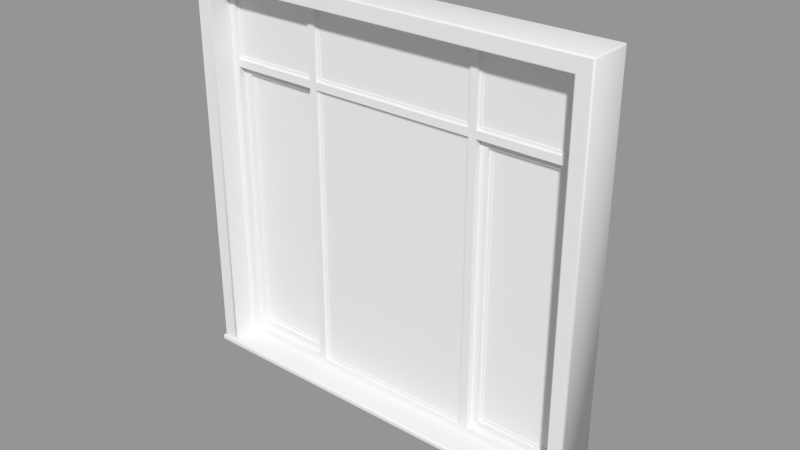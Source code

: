 # Source: Window_Frame_Triple.blend  (saved by Blender 2.91.10; exported with 4.5.12 LTS)
import bpy
from mathutils import Matrix  # noqa: F401  (used for matrix-valued properties, if any)

bpy.ops.wm.read_factory_settings(use_empty=True)
scene = bpy.context.scene
scene.name = 'Scene'

# ---- collections
col_collection_1 = bpy.data.collections.new('Collection 1'); scene.collection.children.link(col_collection_1)

# ---- meshes
me_base_point = bpy.data.meshes.new('Base Point')
me_base_point.from_pydata([(0.0, 0.0, 0.0)], [], [])
me_base_point.use_remesh_preserve_volume = False
me_base_point.use_remesh_preserve_attributes = False
me_base_point.use_mirror_vertex_groups = False
me_base_point.update()
me_bool_obj_001 = bpy.data.meshes.new('Bool Obj.001')
me_bool_obj_001.from_pydata([(0.0, -0.0254, 0.0), (0.0, 0.127, 0.0), (1.422, 0.127, 0.0), (1.422, -0.0254, 0.0), (0.0, -0.0254, 1.27), (0.0, 0.127, 1.27), (1.422, 0.127, 1.27), (1.422, -0.0254, 1.27)], [], [(0, 1, 2, 3), (4, 7, 6, 5), (0, 4, 5, 1), (2, 6, 7, 3)])
me_bool_obj_001.use_remesh_preserve_volume = False
me_bool_obj_001.use_remesh_preserve_attributes = False
me_bool_obj_001.use_mirror_vertex_groups = False
me_bool_obj_001.update()
me_window_001 = bpy.data.meshes.new('Window.001')
me_window_001.from_pydata([(0.005, 0.005, 6.056e-11), (0.005, -1.863e-09, 0.005), (2.907e-07, 0.005, 0.005), (0.005, 0.001464, 0.001464), (0.002114, 0.002113, 0.002113), (0.001465, 0.001464, 0.005), (0.001465, 0.005, 0.001464), (2.907e-07, 0.1474, 0.005), (0.005, 0.1524, 0.005), (0.005, 0.1474, 6.056e-11), (0.001465, 0.1509, 0.005), (0.002114, 0.1503, 0.002113), (0.005, 0.1509, 0.001464), (0.001465, 0.1474, 0.001464), (1.316, 0.1524, 0.005), (1.321, 0.1474, 0.005), (1.316, 0.1474, 5.672e-08), (1.319, 0.1509, 0.005), (1.319, 0.1503, 0.002113), (1.319, 0.1474, 0.001465), (1.316, 0.1509, 0.001465), (1.321, 0.005, 0.005), (1.316, -1.863e-09, 0.005), (1.316, 0.005, 5.672e-08), (1.319, 0.001464, 0.005), (1.319, 0.002113, 0.002113), (1.316, 0.001464, 0.001465), (1.319, 0.005, 0.001465), (2.907e-07, 0.005, 0.01405), (0.005, -1.863e-09, 0.01405), (0.005, 0.005, 0.01905), (0.001465, 0.001464, 0.01405), (0.002114, 0.002113, 0.01694), (0.005, 0.001464, 0.01759), (0.001465, 0.005, 0.01759), (2.907e-07, 0.1474, 0.01405), (0.005, 0.1474, 0.01905), (0.005, 0.1524, 0.01405), (0.001465, 0.1474, 0.01759), (0.002114, 0.1503, 0.01694), (0.005, 0.1509, 0.01759), (0.001465, 0.1509, 0.01405), (1.316, 0.1524, 0.01405), (1.316, 0.1474, 0.01905), (1.321, 0.1474, 0.01405), (1.316, 0.1509, 0.01759), (1.319, 0.1503, 0.01694), (1.319, 0.1474, 0.01759), (1.319, 0.1509, 0.01405), (1.321, 0.005, 0.01405), (1.316, 0.005, 0.01905), (1.316, -1.863e-09, 0.01405), (1.319, 0.005, 0.01759), (1.319, 0.002113, 0.01694), (1.316, 0.001464, 0.01759), (1.319, 0.001464, 0.01405), (0.005, 0.01179, 0.02405), (2.907e-07, 0.01679, 0.01905), (0.001465, 0.01326, 0.02055), (2.907e-07, 0.1474, 0.01905), (0.005, 0.1524, 0.02405), (0.001465, 0.1509, 0.02055), (1.316, 0.1524, 0.02405), (1.321, 0.1474, 0.01905), (1.319, 0.1509, 0.02055), (1.321, 0.01679, 0.01905), (1.316, 0.01179, 0.02405), (1.319, 0.01326, 0.02055), (2.907e-07, 0.01679, 1.265), (0.005, 0.01179, 1.265), (0.005, 0.01679, 1.27), (0.001465, 0.01326, 1.265), (0.001844, 0.01364, 1.268), (0.005, 0.01326, 1.269), (0.001465, 0.01679, 1.269), (2.907e-07, 0.1474, 1.265), (0.005, 0.1474, 1.27), (0.005, 0.1524, 1.265), (0.001465, 0.1474, 1.269), (0.001844, 0.1506, 1.268), (0.005, 0.1509, 1.269), (0.001465, 0.1509, 1.265), (1.316, 0.1524, 1.265), (1.316, 0.1474, 1.27), (1.321, 0.1474, 1.265), (1.316, 0.1509, 1.269), (1.319, 0.1506, 1.268), (1.319, 0.1474, 1.269), (1.319, 0.1509, 1.265), (1.321, 0.01679, 1.265), (1.316, 0.01679, 1.27), (1.316, 0.01179, 1.265), (1.319, 0.01679, 1.269), (1.319, 0.01364, 1.268), (1.316, 0.01326, 1.269), (1.319, 0.01326, 1.265), (0.0508, 0.01679, 0.01905), (0.0458, 0.01179, 0.02405), (0.04934, 0.01326, 0.02055), (0.0458, 0.01179, 1.224), (0.0508, 0.01679, 1.214), (0.0558, 0.01679, 1.219), (0.04934, 0.01326, 1.219), (0.0508, 0.01364, 1.219), (0.05226, 0.01679, 1.218), (0.0508, 0.01326, 1.221), (0.0508, 0.1474, 1.214), (0.0458, 0.1524, 1.224), (0.0558, 0.1474, 1.219), (0.04934, 0.1509, 1.219), (0.0508, 0.1506, 1.219), (0.0508, 0.1509, 1.221), (0.05226, 0.1474, 1.218), (0.0458, 0.1524, 0.02405), (0.0508, 0.1474, 0.01905), (0.04934, 0.1509, 0.02055), (1.275, 0.1524, 1.224), (1.27, 0.1474, 1.214), (1.265, 0.1474, 1.219), (1.271, 0.1509, 1.219), (1.27, 0.1506, 1.219), (1.269, 0.1474, 1.218), (1.27, 0.1509, 1.221), (1.275, 0.1524, 0.02405), (1.27, 0.1474, 0.01905), (1.271, 0.1509, 0.02055), (1.275, 0.01179, 1.224), (1.265, 0.01679, 1.219), (1.27, 0.01679, 1.214), (1.27, 0.01326, 1.221), (1.27, 0.01364, 1.219), (1.269, 0.01679, 1.218), (1.271, 0.01326, 1.219), (1.27, 0.01679, 0.01905), (1.275, 0.01179, 0.02405), (1.271, 0.01326, 0.02055), (0.0508, 0.08799, 0.0192), (0.0508, 0.1152, 0.0192), (0.07518, 0.08799, 0.0432), (0.07518, 0.1152, 0.0432), (0.3678, 0.08799, 0.0432), (0.3678, 0.1152, 0.0432), (0.3922, 0.08799, 0.0432), (0.3922, 0.1152, 0.0432), (0.9286, 0.08799, 0.0432), (0.9286, 0.1152, 0.0432), (0.953, 0.08799, 0.0432), (0.953, 0.1152, 0.0432), (1.246, 0.08799, 0.0432), (1.246, 0.1152, 0.0432), (1.27, 0.08799, 0.0192), (1.27, 0.1152, 0.0192), (0.0508, 0.08799, 0.9552), (0.0508, 0.1152, 0.9552), (0.07518, 0.08799, 0.9552), (0.07518, 0.1152, 0.9552), (0.3678, 0.08799, 0.9552), (0.3678, 0.1152, 0.9552), (0.3922, 0.08799, 0.9552), (0.3922, 0.1152, 0.9552), (0.9286, 0.08799, 0.9552), (0.9286, 0.1152, 0.9552), (0.953, 0.08799, 0.9552), (0.953, 0.1152, 0.9552), (1.246, 0.08799, 0.9552), (1.246, 0.1152, 0.9552), (1.27, 0.08799, 0.9552), (1.27, 0.1152, 0.9552), (0.0508, 0.08799, 0.9792), (0.0508, 0.1152, 0.9792), (0.07518, 0.08799, 0.9792), (0.07518, 0.1152, 0.9792), (0.3678, 0.08799, 0.9792), (0.3678, 0.1152, 0.9792), (0.3922, 0.08799, 0.9792), (0.3922, 0.1152, 0.9792), (0.9286, 0.08799, 0.9792), (0.9286, 0.1152, 0.9792), (0.953, 0.08799, 0.9792), (0.953, 0.1152, 0.9792), (1.246, 0.08799, 0.9792), (1.246, 0.1152, 0.9792), (1.27, 0.08799, 0.9792), (1.27, 0.1152, 0.9792), (0.0508, 0.08799, 1.219), (0.0508, 0.1152, 1.219), (0.07518, 0.08799, 1.195), (0.07518, 0.1152, 1.195), (0.3678, 0.08799, 1.195), (0.3678, 0.1152, 1.195), (0.3922, 0.08799, 1.195), (0.3922, 0.1152, 1.195), (0.9286, 0.08799, 1.195), (0.9286, 0.1152, 1.195), (0.953, 0.08799, 1.195), (0.953, 0.1152, 1.195), (1.246, 0.08799, 1.195), (1.246, 0.1152, 1.195), (1.27, 0.08799, 1.219), (1.27, 0.1152, 1.219), (0.07518, 0.1098, 0.0432), (0.09957, 0.1098, 0.0672), (0.09957, 0.137, 0.0672), (0.07518, 0.137, 0.0432), (0.07518, 0.1098, 0.9552), (0.09957, 0.1098, 0.9312), (0.09957, 0.137, 0.9312), (0.07518, 0.137, 0.9552), (0.3678, 0.1098, 0.9552), (0.3434, 0.1098, 0.9312), (0.3434, 0.137, 0.9312), (0.3678, 0.137, 0.9552), (0.3678, 0.1098, 0.0432), (0.3434, 0.1098, 0.0672), (0.3434, 0.137, 0.0672), (0.3678, 0.137, 0.0432), (0.09957, 0.1179, 0.0672), (0.1093, 0.1179, 0.0768), (0.1093, 0.1288, 0.0768), (0.09957, 0.1288, 0.0672), (0.09957, 0.1179, 0.9312), (0.1093, 0.1179, 0.9216), (0.1093, 0.1288, 0.9216), (0.09957, 0.1288, 0.9312), (0.3434, 0.1179, 0.9312), (0.3337, 0.1179, 0.9216), (0.3337, 0.1288, 0.9216), (0.3434, 0.1288, 0.9312), (0.3434, 0.1179, 0.0672), (0.3337, 0.1179, 0.0768), (0.3337, 0.1288, 0.0768), (0.3434, 0.1288, 0.0672), (0.1093, 0.1207, 0.0768), (0.1093, 0.1207, 0.9216), (0.3337, 0.1207, 0.9216), (0.3337, 0.1207, 0.0768), (0.1093, 0.1261, 0.0768), (0.1093, 0.1261, 0.9216), (0.3337, 0.1261, 0.9216), (0.3337, 0.1261, 0.0768), (0.3922, 0.09616, 0.0432), (0.4019, 0.09616, 0.0528), (0.4019, 0.107, 0.0528), (0.3922, 0.107, 0.0432), (0.3922, 0.09616, 0.9552), (0.4019, 0.09616, 0.9456), (0.4019, 0.107, 0.9456), (0.3922, 0.107, 0.9552), (0.9286, 0.09616, 0.9552), (0.9189, 0.09616, 0.9456), (0.9189, 0.107, 0.9456), (0.9286, 0.107, 0.9552), (0.9286, 0.09616, 0.0432), (0.9189, 0.09616, 0.0528), (0.9189, 0.107, 0.0528), (0.9286, 0.107, 0.0432), (0.4019, 0.09888, 0.0528), (0.4019, 0.09888, 0.9456), (0.9189, 0.09888, 0.9456), (0.9189, 0.09888, 0.0528), (0.4019, 0.1043, 0.0528), (0.4019, 0.1043, 0.9456), (0.9189, 0.1043, 0.9456), (0.9189, 0.1043, 0.0528), (0.953, 0.1098, 0.0432), (0.9774, 0.1098, 0.0672), (0.9774, 0.137, 0.0672), (0.953, 0.137, 0.0432), (0.953, 0.1098, 0.9552), (0.9774, 0.1098, 0.9312), (0.9774, 0.137, 0.9312), (0.953, 0.137, 0.9552), (1.246, 0.1098, 0.9552), (1.221, 0.1098, 0.9312), (1.221, 0.137, 0.9312), (1.246, 0.137, 0.9552), (1.246, 0.1098, 0.0432), (1.221, 0.1098, 0.0672), (1.221, 0.137, 0.0672), (1.246, 0.137, 0.0432), (0.9774, 0.1179, 0.0672), (0.9871, 0.1179, 0.0768), (0.9871, 0.1288, 0.0768), (0.9774, 0.1288, 0.0672), (0.9774, 0.1179, 0.9312), (0.9871, 0.1179, 0.9216), (0.9871, 0.1288, 0.9216), (0.9774, 0.1288, 0.9312), (1.221, 0.1179, 0.9312), (1.211, 0.1179, 0.9216), (1.211, 0.1288, 0.9216), (1.221, 0.1288, 0.9312), (1.221, 0.1179, 0.0672), (1.211, 0.1179, 0.0768), (1.211, 0.1288, 0.0768), (1.221, 0.1288, 0.0672), (0.9871, 0.1207, 0.0768), (0.9871, 0.1207, 0.9216), (1.211, 0.1207, 0.9216), (1.211, 0.1207, 0.0768), (0.9871, 0.1261, 0.0768), (0.9871, 0.1261, 0.9216), (1.211, 0.1261, 0.9216), (1.211, 0.1261, 0.0768), (0.07518, 0.09616, 0.9792), (0.08494, 0.09616, 0.9888), (0.08494, 0.107, 0.9888), (0.07518, 0.107, 0.9792), (0.07518, 0.09616, 1.195), (0.08494, 0.09616, 1.186), (0.08494, 0.107, 1.186), (0.07518, 0.107, 1.195), (0.3678, 0.09616, 1.195), (0.358, 0.09616, 1.186), (0.358, 0.107, 1.186), (0.3678, 0.107, 1.195), (0.3678, 0.09616, 0.9792), (0.358, 0.09616, 0.9888), (0.358, 0.107, 0.9888), (0.3678, 0.107, 0.9792), (0.08494, 0.09888, 0.9888), (0.08494, 0.09888, 1.186), (0.358, 0.09888, 1.186), (0.358, 0.09888, 0.9888), (0.08494, 0.1043, 0.9888), (0.08494, 0.1043, 1.186), (0.358, 0.1043, 1.186), (0.358, 0.1043, 0.9888), (0.3922, 0.09616, 0.9792), (0.4019, 0.09616, 0.9888), (0.4019, 0.107, 0.9888), (0.3922, 0.107, 0.9792), (0.3922, 0.09616, 1.195), (0.4019, 0.09616, 1.186), (0.4019, 0.107, 1.186), (0.3922, 0.107, 1.195), (0.9286, 0.09616, 1.195), (0.9189, 0.09616, 1.186), (0.9189, 0.107, 1.186), (0.9286, 0.107, 1.195), (0.9286, 0.09616, 0.9792), (0.9189, 0.09616, 0.9888), (0.9189, 0.107, 0.9888), (0.9286, 0.107, 0.9792), (0.4019, 0.09888, 0.9888), (0.4019, 0.09888, 1.186), (0.9189, 0.09888, 1.186), (0.9189, 0.09888, 0.9888), (0.4019, 0.1043, 0.9888), (0.4019, 0.1043, 1.186), (0.9189, 0.1043, 1.186), (0.9189, 0.1043, 0.9888), (0.953, 0.09616, 0.9792), (0.9628, 0.09616, 0.9888), (0.9628, 0.107, 0.9888), (0.953, 0.107, 0.9792), (0.953, 0.09616, 1.195), (0.9628, 0.09616, 1.186), (0.9628, 0.107, 1.186), (0.953, 0.107, 1.195), (1.246, 0.09616, 1.195), (1.236, 0.09616, 1.186), (1.236, 0.107, 1.186), (1.246, 0.107, 1.195), (1.246, 0.09616, 0.9792), (1.236, 0.09616, 0.9888), (1.236, 0.107, 0.9888), (1.246, 0.107, 0.9792), (0.9628, 0.09888, 0.9888), (0.9628, 0.09888, 1.186), (1.236, 0.09888, 1.186), (1.236, 0.09888, 0.9888), (0.9628, 0.1043, 0.9888), (0.9628, 0.1043, 1.186), (1.236, 0.1043, 1.186), (1.236, 0.1043, 0.9888)], [], [(0, 9, 16, 23), (44, 49, 21, 15), (50, 43, 36, 30), (37, 42, 14, 8), (51, 29, 1, 22), (128, 117, 124, 133), (99, 126, 91, 69), (107, 113, 60, 77), (84, 89, 65, 63), (96, 114, 106, 100), (126, 134, 66, 91), (118, 127, 101, 108), (90, 83, 76, 70), (116, 107, 77, 82), (0, 3, 4, 6), (1, 5, 4, 3), (2, 6, 4, 5), (7, 10, 11, 13), (8, 12, 11, 10), (9, 13, 11, 12), (14, 17, 18, 20), (15, 19, 18, 17), (16, 20, 18, 19), (21, 24, 25, 27), (22, 26, 25, 24), (23, 27, 25, 26), (28, 31, 32, 34), (29, 33, 32, 31), (30, 34, 32, 33), (35, 38, 39, 41), (36, 40, 39, 38), (37, 41, 39, 40), (42, 45, 46, 48), (43, 47, 46, 45), (44, 48, 46, 47), (49, 52, 53, 55), (50, 54, 53, 52), (51, 55, 53, 54), (1, 29, 31, 5), (5, 31, 28, 2), (30, 36, 38, 34), (34, 38, 35, 28), (37, 8, 10, 41), (41, 10, 7, 35), (9, 0, 6, 13), (13, 6, 2, 7), (36, 43, 45, 40), (40, 45, 42, 37), (44, 15, 17, 48), (48, 17, 14, 42), (16, 9, 12, 20), (20, 12, 8, 14), (43, 50, 52, 47), (47, 52, 49, 44), (51, 22, 24, 55), (55, 24, 21, 49), (23, 16, 19, 27), (27, 19, 15, 21), (50, 30, 33, 54), (54, 33, 29, 51), (0, 23, 26, 3), (3, 26, 22, 1), (28, 35, 7, 2), (123, 116, 82, 62), (97, 99, 69, 56), (68, 71, 72, 74), (69, 73, 72, 71), (70, 74, 72, 73), (75, 78, 79, 81), (76, 80, 79, 78), (77, 81, 79, 80), (82, 85, 86, 88), (83, 87, 86, 85), (84, 88, 86, 87), (89, 92, 93, 95), (90, 94, 93, 92), (91, 95, 93, 94), (99, 102, 103, 105), (100, 104, 103, 102), (101, 105, 103, 104), (106, 109, 110, 112), (107, 111, 110, 109), (108, 112, 110, 111), (116, 119, 120, 122), (117, 121, 120, 119), (118, 122, 120, 121), (126, 129, 130, 132), (127, 131, 130, 129), (128, 132, 130, 131), (56, 69, 71, 58), (58, 71, 68, 57), (70, 76, 78, 74), (74, 78, 75, 68), (77, 60, 61, 81), (81, 61, 59, 75), (76, 83, 85, 80), (80, 85, 82, 77), (84, 63, 64, 88), (88, 64, 62, 82), (117, 128, 131, 121), (121, 131, 127, 118), (83, 90, 92, 87), (87, 92, 89, 84), (91, 66, 67, 95), (95, 67, 65, 89), (90, 70, 73, 94), (94, 73, 69, 91), (96, 100, 102, 98), (98, 102, 99, 97), (106, 114, 115, 109), (109, 115, 113, 107), (107, 116, 122, 111), (111, 122, 118, 108), (116, 123, 125, 119), (119, 125, 124, 117), (100, 106, 112, 104), (104, 112, 108, 101), (128, 133, 135, 132), (132, 135, 134, 126), (126, 99, 105, 129), (129, 105, 101, 127), (68, 75, 59, 57), (67, 66, 134, 135), (65, 67, 135, 133), (56, 58, 98, 97), (58, 57, 96, 98), (61, 60, 113, 115), (59, 61, 115, 114), (57, 59, 114, 96), (62, 64, 125, 123), (64, 63, 124, 125), (63, 65, 133, 124), (136, 150, 151, 137), (139, 141, 140, 138), (143, 145, 144, 142), (147, 149, 148, 146), (150, 136, 138, 140, 142, 144, 146, 148), (137, 151, 149, 147, 145, 143, 141, 139), (152, 168, 170, 154), (155, 171, 169, 153), (154, 170, 172, 156), (157, 173, 171, 155), (156, 172, 174, 158), (159, 175, 173, 157), (158, 174, 176, 160), (161, 177, 175, 159), (160, 176, 178, 162), (163, 179, 177, 161), (162, 178, 180, 164), (165, 181, 179, 163), (164, 180, 182, 166), (167, 183, 181, 165), (154, 156, 157, 155), (171, 173, 172, 170), (158, 160, 161, 159), (175, 177, 176, 174), (162, 164, 165, 163), (179, 181, 180, 178), (139, 155, 153, 137), (138, 154, 155, 139), (136, 152, 154, 138), (141, 157, 156, 140), (143, 159, 157, 141), (142, 158, 159, 143), (140, 156, 158, 142), (145, 161, 160, 144), (147, 163, 161, 145), (146, 162, 163, 147), (144, 160, 162, 146), (149, 165, 164, 148), (151, 167, 165, 149), (148, 164, 166, 150), (171, 187, 185, 169), (170, 186, 187, 171), (168, 184, 186, 170), (173, 189, 188, 172), (175, 191, 189, 173), (174, 190, 191, 175), (172, 188, 190, 174), (177, 193, 192, 176), (179, 195, 193, 177), (178, 194, 195, 179), (176, 192, 194, 178), (181, 197, 196, 180), (183, 199, 197, 181), (180, 196, 198, 182), (200, 201, 205, 204), (201, 202, 206, 205), (202, 203, 207, 206), (203, 200, 204, 207), (204, 205, 209, 208), (205, 206, 210, 209), (206, 207, 211, 210), (207, 204, 208, 211), (208, 209, 213, 212), (209, 210, 214, 213), (210, 211, 215, 214), (211, 208, 212, 215), (212, 213, 201, 200), (213, 214, 202, 201), (214, 215, 203, 202), (215, 212, 200, 203), (216, 217, 221, 220), (217, 218, 222, 221), (218, 219, 223, 222), (220, 221, 225, 224), (221, 222, 226, 225), (222, 223, 227, 226), (224, 225, 229, 228), (225, 226, 230, 229), (226, 227, 231, 230), (228, 229, 217, 216), (229, 230, 218, 217), (230, 231, 219, 218), (233, 232, 235, 234), (236, 237, 238, 239), (240, 241, 245, 244), (241, 242, 246, 245), (242, 243, 247, 246), (244, 245, 249, 248), (245, 246, 250, 249), (246, 247, 251, 250), (248, 249, 253, 252), (249, 250, 254, 253), (250, 251, 255, 254), (252, 253, 241, 240), (253, 254, 242, 241), (254, 255, 243, 242), (257, 256, 259, 258), (260, 261, 262, 263), (264, 265, 269, 268), (265, 266, 270, 269), (266, 267, 271, 270), (267, 264, 268, 271), (268, 269, 273, 272), (269, 270, 274, 273), (270, 271, 275, 274), (271, 268, 272, 275), (272, 273, 277, 276), (273, 274, 278, 277), (274, 275, 279, 278), (275, 272, 276, 279), (276, 277, 265, 264), (277, 278, 266, 265), (278, 279, 267, 266), (279, 276, 264, 267), (280, 281, 285, 284), (281, 282, 286, 285), (282, 283, 287, 286), (284, 285, 289, 288), (285, 286, 290, 289), (286, 287, 291, 290), (288, 289, 293, 292), (289, 290, 294, 293), (290, 291, 295, 294), (292, 293, 281, 280), (293, 294, 282, 281), (294, 295, 283, 282), (297, 296, 299, 298), (300, 301, 302, 303), (304, 305, 309, 308), (305, 306, 310, 309), (306, 307, 311, 310), (308, 309, 313, 312), (309, 310, 314, 313), (310, 311, 315, 314), (312, 313, 317, 316), (313, 314, 318, 317), (314, 315, 319, 318), (316, 317, 305, 304), (317, 318, 306, 305), (318, 319, 307, 306), (321, 320, 323, 322), (324, 325, 326, 327), (328, 329, 333, 332), (329, 330, 334, 333), (330, 331, 335, 334), (332, 333, 337, 336), (333, 334, 338, 337), (334, 335, 339, 338), (336, 337, 341, 340), (337, 338, 342, 341), (338, 339, 343, 342), (340, 341, 329, 328), (341, 342, 330, 329), (342, 343, 331, 330), (345, 344, 347, 346), (348, 349, 350, 351), (352, 353, 357, 356), (353, 354, 358, 357), (354, 355, 359, 358), (356, 357, 361, 360), (357, 358, 362, 361), (358, 359, 363, 362), (360, 361, 365, 364), (361, 362, 366, 365), (362, 363, 367, 366), (364, 365, 353, 352), (365, 366, 354, 353), (366, 367, 355, 354), (369, 368, 371, 370), (372, 373, 374, 375), (186, 188, 189, 187), (190, 192, 193, 191), (194, 196, 197, 195), (184, 198, 196, 194, 192, 190, 188, 186), (199, 185, 187, 189, 191, 193, 195, 197)])
me_window_001.polygons.foreach_set('use_smooth', [1, 1, 0, 1, 0, 0, 0, 1, 1, 0, 0, 0, 1, 1, 1, 1, 1, 1, 1, 1, 1, 1, 1, 1, 1, 1, 1, 1, 1, 1, 1, 1, 1, 1, 1, 1, 1, 1, 1, 1, 1, 1, 1, 1, 1, 1, 1, 1, 1, 1, 1, 1, 1, 1, 1, 1, 1, 1, 1, 1, 1, 1, 1, 1, 0, 1, 1, 1, 1, 1, 1, 1, 1, 1, 1, 1, 1, 1, 1, 1, 1, 1, 1, 1, 1, 1, 1, 1, 1, 1, 1, 1, 1, 1, 1, 1, 1, 1, 1, 1, 1, 1, 1, 1, 1, 1, 1, 1, 1, 1, 1, 1, 1, 1, 1, 1, 1, 1, 1, 1, 1, 1, 1, 1, 1, 1, 1, 1, 1, 1, 1, 1, 0, 0, 0, 0, 0, 0, 0, 0, 0, 0, 0, 0, 0, 0, 0, 0, 0, 0, 0, 0, 0, 0, 0, 0, 0, 0, 0, 0, 0, 0, 0, 0, 0, 0, 0, 0, 0, 0, 0, 0, 0, 0, 0, 0, 0, 0, 0, 0, 0, 0, 0, 0, 0, 0, 0, 0, 0, 0, 0, 0, 0, 0, 0, 0, 0, 0, 0, 0, 0, 0, 0, 0, 0, 0, 0, 0, 0, 0, 0, 0, 0, 0, 0, 0, 0, 0, 0, 0, 0, 0, 0, 0, 0, 0, 0, 0, 0, 0, 0, 0, 0, 0, 0, 0, 0, 0, 0, 0, 0, 0, 0, 0, 0, 0, 0, 0, 0, 0, 0, 0, 0, 0, 0, 0, 0, 0, 0, 0, 0, 0, 0, 0, 0, 0, 0, 0, 0, 0, 0, 0, 0, 0, 0, 0, 0, 0, 0, 0, 0, 0, 0, 0, 0, 0, 0, 0, 0, 0, 0, 0, 0, 0, 0, 0, 0, 0, 0, 0, 0, 0, 0, 0, 0, 0, 0])
me_window_001.polygons.foreach_set('material_index', [0, 0, 0, 0, 0, 0, 0, 0, 0, 0, 0, 0, 0, 0, 0, 0, 0, 0, 0, 0, 0, 0, 0, 0, 0, 0, 0, 0, 0, 0, 0, 0, 0, 0, 0, 0, 0, 0, 0, 0, 0, 0, 0, 0, 0, 0, 0, 0, 0, 0, 0, 0, 0, 0, 0, 0, 0, 0, 0, 0, 0, 0, 0, 0, 0, 0, 0, 0, 0, 0, 0, 0, 0, 0, 0, 0, 0, 0, 0, 0, 0, 0, 0, 0, 0, 0, 0, 0, 0, 0, 0, 0, 0, 0, 0, 0, 0, 0, 0, 0, 0, 0, 0, 0, 0, 0, 0, 0, 0, 0, 0, 0, 0, 0, 0, 0, 0, 0, 0, 0, 0, 0, 0, 0, 0, 0, 0, 0, 0, 0, 0, 0, 0, 0, 0, 0, 0, 0, 0, 0, 0, 0, 0, 0, 0, 0, 0, 0, 0, 0, 0, 0, 0, 0, 0, 0, 0, 0, 0, 0, 0, 0, 0, 0, 0, 0, 0, 0, 0, 0, 0, 0, 0, 0, 0, 0, 0, 0, 0, 0, 0, 0, 0, 0, 0, 0, 0, 0, 0, 0, 0, 0, 0, 0, 0, 0, 0, 0, 0, 0, 0, 0, 0, 0, 0, 0, 0, 0, 0, 0, 0, 0, 0, 0, 1, 1, 0, 0, 0, 0, 0, 0, 0, 0, 0, 0, 0, 0, 1, 1, 0, 0, 0, 0, 0, 0, 0, 0, 0, 0, 0, 0, 0, 0, 0, 0, 0, 0, 0, 0, 0, 0, 0, 0, 0, 0, 0, 0, 1, 1, 0, 0, 0, 0, 0, 0, 0, 0, 0, 0, 0, 0, 1, 1, 0, 0, 0, 0, 0, 0, 0, 0, 0, 0, 0, 0, 1, 1, 0, 0, 0, 0, 0, 0, 0, 0, 0, 0, 0, 0, 1, 1, 0, 0, 0, 0, 0])
_uv = me_window_001.uv_layers.new(name='UVMap')
_uv.uv.foreach_set('vector', [0.0, 0.0, 0.0, 0.0, 0.0, 0.0, 0.0, 0.0, 0.0, 0.0, 0.0, 0.0, 0.0, 0.0, 0.0, 0.0, 0.0, 0.0, 0.0, 0.0, 0.0, 0.0, 0.0, 0.0, 0.0, 0.0, 0.0, 0.0, 0.0, 0.0, 0.0, 0.0, 0.0, 0.0, 0.0, 0.0, 0.0, 0.0, 0.0, 0.0, 0.0, 0.0, 0.0, 0.0, 0.0, 0.0, 0.0, 0.0, 0.0, 0.0, 0.0, 0.0, 0.0, 0.0, 0.0, 0.0, 0.0, 0.0, 0.0, 0.0, 0.0, 0.0, 0.0, 0.0, 0.0, 0.0, 0.0, 0.0, 0.0, 0.0, 0.0, 0.0, 0.0, 0.0, 0.0, 0.0, 0.0, 0.0, 0.0, 0.0, 0.0, 0.0, 0.0, 0.0, 0.0, 0.0, 0.0, 0.0, 0.0, 0.0, 0.0, 0.0, 0.0, 0.0, 0.0, 0.0, 0.0, 0.0, 0.0, 0.0, 0.0, 0.0, 0.0, 0.0, 0.0, 0.0, 0.0, 0.0, 0.0, 0.0, 0.0, 0.0, 0.0, 0.0, 0.0, 0.0, 0.0, 0.0, 0.0, 0.0, 0.0, 0.0, 0.0, 0.0, 0.0, 0.0, 0.0, 0.0, 0.0, 0.0, 0.0, 0.0, 0.0, 0.0, 0.0, 0.0, 0.0, 0.0, 0.0, 0.0, 0.0, 0.0, 0.0, 0.0, 0.0, 0.0, 0.0, 0.0, 0.0, 0.0, 0.0, 0.0, 0.0, 0.0, 0.0, 0.0, 0.0, 0.0, 0.0, 0.0, 0.0, 0.0, 0.0, 0.0, 0.0, 0.0, 0.0, 0.0, 0.0, 0.0, 0.0, 0.0, 0.0, 0.0, 0.0, 0.0, 0.0, 0.0, 0.0, 0.0, 0.0, 0.0, 0.0, 0.0, 0.0, 0.0, 0.0, 0.0, 0.0, 0.0, 0.0, 0.0, 0.0, 0.0, 0.0, 0.0, 0.0, 0.0, 0.0, 0.0, 0.0, 0.0, 0.0, 0.0, 0.0, 0.0, 0.0, 0.0, 0.0, 0.0, 0.0, 0.0, 0.0, 0.0, 0.0, 0.0, 0.0, 0.0, 0.0, 0.0, 0.0, 0.0, 0.0, 0.0, 0.0, 0.0, 0.0, 0.0, 0.0, 0.0, 0.0, 0.0, 0.0, 0.0, 0.0, 0.0, 0.0, 0.0, 0.0, 0.0, 0.0, 0.0, 0.0, 0.0, 0.0, 0.0, 0.0, 0.0, 0.0, 0.0, 0.0, 0.0, 0.0, 0.0, 0.0, 0.0, 0.0, 0.0, 0.0, 0.0, 0.0, 0.0, 0.0, 0.0, 0.0, 0.0, 0.0, 0.0, 0.0, 0.0, 0.0, 0.0, 0.0, 0.0, 0.0, 0.0, 0.0, 0.0, 0.0, 0.0, 0.0, 0.0, 0.0, 0.0, 0.0, 0.0, 0.0, 0.0, 0.0, 0.0, 0.0, 0.0, 0.0, 0.0, 0.0, 0.0, 0.0, 0.0, 0.0, 0.0, 0.0, 0.0, 0.0, 0.0, 0.0, 0.0, 0.0, 0.0, 0.0, 0.0, 0.0, 0.0, 0.0, 0.0, 0.0, 0.0, 0.0, 0.0, 0.0, 0.0, 0.0, 0.0, 0.0, 0.0, 0.0, 0.0, 0.0, 0.0, 0.0, 0.0, 0.0, 0.0, 0.0, 0.0, 0.0, 0.0, 0.0, 0.0, 0.0, 0.0, 0.0, 0.0, 0.0, 0.0, 0.0, 0.0, 0.0, 0.0, 0.0, 0.0, 0.0, 0.0, 0.0, 0.0, 0.0, 0.0, 0.0, 0.0, 0.0, 0.0, 0.0, 0.0, 0.0, 0.0, 0.0, 0.0, 0.0, 0.0, 0.0, 0.0, 0.0, 0.0, 0.0, 0.0, 0.0, 0.0, 0.0, 0.0, 0.0, 0.0, 0.0, 0.0, 0.0, 0.0, 0.0, 0.0, 0.0, 0.0, 0.0, 0.0, 0.0, 0.0, 0.0, 0.0, 0.0, 0.0, 0.0, 0.0, 0.0, 0.0, 0.0, 0.0, 0.0, 0.0, 0.0, 0.0, 0.0, 0.0, 0.0, 0.0, 0.0, 0.0, 0.0, 0.0, 0.0, 0.0, 0.0, 0.0, 0.0, 0.0, 0.0, 0.0, 0.0, 0.0, 0.0, 0.0, 0.0, 0.0, 0.0, 0.0, 0.0, 0.0, 0.0, 0.0, 0.0, 0.0, 0.0, 0.0, 0.0, 0.0, 0.0, 0.0, 0.0, 0.0, 0.0, 0.0, 0.0, 0.0, 0.0, 0.0, 0.0, 0.0, 0.0, 0.0, 0.0, 0.0, 0.0, 0.0, 0.0, 0.0, 0.0, 0.0, 0.0, 0.0, 0.0, 0.0, 0.0, 0.0, 0.0, 0.0, 0.0, 0.0, 0.0, 0.0, 0.0, 0.0, 0.0, 0.0, 0.0, 0.0, 0.0, 0.0, 0.0, 0.0, 0.0, 0.0, 0.0, 0.0, 0.0, 0.0, 0.0, 0.0, 0.0, 0.0, 0.0, 0.0, 0.0, 0.0, 0.0, 0.0, 0.0, 0.0, 0.0, 0.0, 0.0, 0.0, 0.0, 0.0, 0.0, 0.0, 0.0, 0.0, 0.0, 0.0, 0.0, 0.0, 0.0, 0.0, 0.0, 0.0, 0.0, 0.0, 0.0, 0.0, 0.0, 0.0, 0.0, 0.0, 0.0, 0.0, 0.0, 0.0, 0.0, 0.0, 0.0, 0.0, 0.0, 0.0, 0.0, 0.0, 0.0, 0.0, 0.0, 0.0, 0.0, 0.0, 0.0, 0.0, 0.0, 0.0, 0.0, 0.0, 0.0, 0.0, 0.0, 0.0, 0.0, 0.0, 0.0, 0.0, 0.0, 0.0, 0.0, 0.0, 0.0, 0.0, 0.0, 0.0, 0.0, 0.0, 0.0, 0.0, 0.0, 0.0, 0.0, 0.0, 0.0, 0.0, 0.0, 0.0, 0.0, 0.0, 0.0, 0.0, 0.0, 0.0, 0.0, 0.0, 0.0, 0.0, 0.0, 0.0, 0.0, 0.0, 0.0, 0.0, 0.0, 0.0, 0.0, 0.0, 0.0, 0.0, 0.0, 0.0, 0.0, 0.0, 0.0, 0.0, 0.0, 0.0, 0.0, 0.0, 0.0, 0.0, 0.0, 0.0, 0.0, 0.0, 0.0, 0.0, 0.0, 0.0, 0.0, 0.0, 0.0, 0.0, 0.0, 0.0, 0.0, 0.0, 0.0, 0.0, 0.0, 0.0, 0.0, 0.0, 0.0, 0.0, 0.0, 0.0, 0.0, 0.0, 0.0, 0.0, 0.0, 0.0, 0.0, 0.0, 0.0, 0.0, 0.0, 0.0, 0.0, 0.0, 0.0, 0.0, 0.0, 0.0, 0.0, 0.0, 0.0, 0.0, 0.0, 0.0, 0.0, 0.0, 0.0, 0.0, 0.0, 0.0, 0.0, 0.0, 0.0, 0.0, 0.0, 0.0, 0.0, 0.0, 0.0, 0.0, 0.0, 0.0, 0.0, 0.0, 0.0, 0.0, 0.0, 0.0, 0.0, 0.0, 0.0, 0.0, 0.0, 0.0, 0.0, 0.0, 0.0, 0.0, 0.0, 0.0, 0.0, 0.0, 0.0, 0.0, 0.0, 0.0, 0.0, 0.0, 0.0, 0.0, 0.0, 0.0, 0.0, 0.0, 0.0, 0.0, 0.0, 0.0, 0.0, 0.0, 0.0, 0.0, 0.0, 0.0, 0.0, 0.0, 0.0, 0.0, 0.0, 0.0, 0.0, 0.0, 0.0, 0.0, 0.0, 0.0, 0.0, 0.0, 0.0, 0.0, 0.0, 0.0, 0.0, 0.0, 0.0, 0.0, 0.0, 0.0, 0.0, 0.0, 0.0, 0.0, 0.0, 0.0, 0.0, 0.0, 0.0, 0.0, 0.0, 0.0, 0.0, 0.0, 0.0, 0.0, 0.0, 0.0, 0.0, 0.0, 0.0, 0.0, 0.0, 0.0, 0.0, 0.0, 0.0, 0.0, 0.0, 0.0, 0.0, 0.0, 0.0, 0.0, 0.0, 0.0, 0.0, 0.0, 0.0, 0.0, 0.0, 0.0, 0.0, 0.0, 0.0, 0.0, 0.0, 0.0, 0.0, 0.0, 0.0, 0.0, 0.0, 0.0, 0.0, 0.0, 0.0, 0.0, 0.0, 0.0, 0.0, 0.0, 0.0, 0.0, 0.0, 0.0, 0.0, 0.0, 0.0, 0.0, 0.0, 0.0, 0.0, 0.0, 0.0, 0.0, 0.0, 0.0, 0.0, 0.0, 0.0, 0.0, 0.0, 0.0, 0.0, 0.0, 0.0, 0.0, 0.0, 0.0, 0.0, 0.0, 0.0, 0.0, 0.0, 0.0, 0.0, 0.0, 0.0, 0.0, 0.0, 0.0, 0.0, 0.0, 0.0, 0.0, 0.0, 0.0, 0.0, 0.0, 0.0, 0.0, 0.0, 0.0, 0.0, 0.0, 0.0, 0.0, 0.0, 0.0, 0.0, 0.0, 0.0, 0.0, 0.0, 0.0, 0.0, 0.0, 0.0, 0.0, 0.0, 0.0, 0.0, 0.0, 0.0, 0.0, 0.0, 0.0, 0.0, 0.0, 0.0, 0.0, 0.0, 0.0, 0.0, 0.0, 0.0, 0.0, 0.0, 0.0, 0.0, 0.0, 0.0, 0.0, 0.0, 0.0, 0.0, 0.0, 0.0, 0.0, 0.0, 0.0, 0.0, 0.0, 0.0, 0.0, 0.0, 0.0, 0.0, 0.0, 0.0, 0.0, 0.0, 0.0, 0.0, 0.0, 0.0, 0.0, 0.0, 0.0, 0.0, 0.0, 0.0, 0.0, 0.0, 0.0, 0.0, 0.0, 0.0, 0.0, 0.0, 0.0, 0.0, 0.0, 0.0, 0.0, 0.0, 0.0, 0.0, 0.0, 0.0, 0.0, 0.0, 0.0, 0.0, 0.0, 0.0, 0.0, 0.0, 0.0, 0.0, 0.0, 0.0, 0.0, 0.0, 0.0, 0.0, 0.0, 0.0, 0.0, 0.0, 0.0, 0.0, 0.0, 0.0, 0.0, 0.0, 0.0, 0.0, 0.0, 0.0, 0.0, 0.0, 0.0, 0.0, 0.0, 0.0, 0.0, 0.0, 0.0, 0.0, 0.0, 0.0, 0.0, 0.0, 0.0, 0.0, 0.0, 0.0, 0.0, 0.0, 0.0, 0.0, 0.0, 0.0, 0.0, 0.0, 0.0, 0.0, 0.0, 0.0, 0.0, 0.0, 0.0, 0.0, 0.0, 0.0, 0.0, 0.0, 0.0, 0.0, 0.0, 0.0, 0.0, 0.0, 0.0, 0.0, 0.0, 0.0, 0.0, 0.0, 0.0, 0.0, 0.0, 0.0, 0.0, 0.0, 0.0, 0.0, 0.0, 0.0, 0.0, 0.0, 0.0, 0.0, 0.0, 0.0, 0.0, 0.0, 0.0, 0.0, 0.0, 0.0, 0.0, 0.0, 0.0, 0.0, 0.0, 0.2094, 0.7475, 0.2082, 0.3743, 0.1999, 0.3743, 0.2011, 0.7475, 0.9428, 0.9268, 0.9425, 0.8372, 0.9342, 0.8373, 0.9344, 0.9268, 0.1734, 0.9118, 0.1739, 0.7476, 0.1656, 0.7475, 0.1651, 0.9117, 0.9514, 0.8372, 0.9511, 0.7476, 0.9428, 0.7477, 0.943, 0.8372, 0.3685, 0.3732, 0.3673, 0.0, 0.36, 0.007486, 0.3603, 0.09705, 0.3603, 0.1045, 0.3608, 0.2687, 0.3608, 0.2762, 0.3611, 0.3657, 0.7358, 0.3743, 0.7369, 0.001127, 0.7295, 0.008568, 0.7293, 0.09813, 0.7292, 0.1056, 0.7287, 0.2698, 0.7287, 0.2773, 0.7284, 0.3668, 0.08081, 0.0008789, 0.07346, 0.0009015, 0.07349, 0.008365, 0.08083, 0.008343, 0.4493, 0.366, 0.4419, 0.3659, 0.4419, 0.3734, 0.4493, 0.3734, 0.08083, 0.008343, 0.07349, 0.008365, 0.07376, 0.09793, 0.08111, 0.09791, 0.4496, 0.2764, 0.4422, 0.2764, 0.4419, 0.3659, 0.4493, 0.366, 0.08111, 0.09791, 0.07376, 0.09793, 0.07378, 0.1054, 0.08113, 0.1054, 0.4496, 0.2689, 0.4422, 0.2689, 0.4422, 0.2764, 0.4496, 0.2764, 0.08113, 0.1054, 0.07378, 0.1054, 0.07429, 0.2696, 0.08163, 0.2696, 0.4501, 0.1047, 0.4427, 0.1047, 0.4422, 0.2689, 0.4496, 0.2689, 0.08163, 0.2696, 0.07429, 0.2696, 0.07431, 0.2771, 0.08166, 0.277, 0.4501, 0.09728, 0.4428, 0.09725, 0.4427, 0.1047, 0.4501, 0.1047, 0.08166, 0.277, 0.07431, 0.2771, 0.07458, 0.3666, 0.08193, 0.3666, 0.4504, 0.007712, 0.443, 0.007689, 0.4428, 0.09725, 0.4501, 0.09728, 0.08193, 0.3666, 0.07458, 0.3666, 0.07461, 0.3741, 0.08195, 0.3741, 0.4504, 0.0002479, 0.4431, 0.0002254, 0.443, 0.007689, 0.4504, 0.007712, 0.8869, 0.08974, 0.8866, 0.0001774, 0.8783, 0.0002029, 0.8786, 0.08977, 0.9127, 0.08974, 0.9124, 0.0001774, 0.9041, 0.0002029, 0.9044, 0.08977, 0.1988, 0.9059, 0.1993, 0.7417, 0.191, 0.7417, 0.1905, 0.9059, 0.2089, 0.9118, 0.2094, 0.7476, 0.2011, 0.7475, 0.2006, 0.9117, 0.96, 0.9268, 0.9597, 0.8372, 0.9514, 0.8373, 0.9516, 0.9268, 0.9428, 0.8372, 0.9425, 0.7476, 0.9342, 0.7477, 0.9344, 0.8372, 0.7284, 0.3668, 0.4493, 0.366, 0.4493, 0.3734, 0.7358, 0.3743, 0.06662, 0.654, 0.06748, 0.9332, 0.07581, 0.9331, 0.07495, 0.654, 0.3673, 0.0, 0.08081, 0.0008789, 0.08083, 0.008343, 0.36, 0.007486, 0.762, 0.6538, 0.7629, 0.9329, 0.7712, 0.9329, 0.7704, 0.6537, 0.7287, 0.2698, 0.4496, 0.2689, 0.4496, 0.2764, 0.7287, 0.2773, 0.4379, 0.654, 0.4388, 0.9332, 0.4471, 0.9331, 0.4462, 0.654, 0.3603, 0.09705, 0.08111, 0.09791, 0.08113, 0.1054, 0.3603, 0.1045, 0.8642, 0.6538, 0.8651, 0.9329, 0.8734, 0.9329, 0.8726, 0.6537, 0.7293, 0.09813, 0.4501, 0.09728, 0.4501, 0.1047, 0.7292, 0.1056, 0.08925, 0.654, 0.09011, 0.9332, 0.09844, 0.9331, 0.09758, 0.654, 0.3608, 0.2687, 0.08163, 0.2696, 0.08166, 0.277, 0.3608, 0.2762, 0.4549, 0.654, 0.4557, 0.9332, 0.4641, 0.9331, 0.4632, 0.654, 0.7369, 0.001127, 0.4504, 0.0002479, 0.4504, 0.007712, 0.7295, 0.008568, 0.3611, 0.3657, 0.08193, 0.3666, 0.08195, 0.3741, 0.3685, 0.3732, 0.4419, 0.3659, 0.3758, 0.3657, 0.3685, 0.3732, 0.4419, 0.3734, 0.1072, 0.9082, 0.1074, 0.9743, 0.1157, 0.9743, 0.1155, 0.9081, 0.07346, 0.0009015, 0.0, 0.001127, 0.007369, 0.008568, 0.07349, 0.008365, 0.1482, 0.9081, 0.148, 0.9743, 0.1563, 0.9743, 0.1565, 0.9082, 0.4422, 0.2689, 0.3761, 0.2687, 0.3761, 0.2762, 0.4422, 0.2764, 0.1565, 0.9082, 0.1567, 0.9743, 0.1651, 0.9743, 0.1649, 0.9081, 0.07376, 0.09793, 0.007644, 0.09813, 0.007667, 0.1056, 0.07378, 0.1054, 0.1748, 0.9059, 0.175, 0.972, 0.1834, 0.972, 0.1832, 0.9059, 0.4428, 0.09725, 0.3766, 0.09705, 0.3766, 0.1045, 0.4427, 0.1047, 0.09867, 0.9082, 0.09887, 0.9743, 0.1072, 0.9743, 0.107, 0.9081, 0.07429, 0.2696, 0.00817, 0.2698, 0.008193, 0.2773, 0.07431, 0.2771, 0.1159, 0.9081, 0.1157, 0.9743, 0.1241, 0.9743, 0.1243, 0.9082, 0.4431, 0.0002254, 0.3696, 0.0, 0.3769, 0.007486, 0.443, 0.007689, 0.07458, 0.3666, 0.008468, 0.3668, 0.001145, 0.3743, 0.07461, 0.3741, 0.9178, 0.374, 0.9103, 0.3667, 0.9095, 0.1023, 0.9169, 0.09488, 0.9909, 0.5801, 0.9992, 0.5801, 1.0, 0.8446, 0.9917, 0.8446, 0.7913, 0.6464, 0.7839, 0.6537, 0.783, 0.3746, 0.7905, 0.3819, 0.7738, 0.6538, 0.7822, 0.6537, 0.783, 0.9329, 0.7747, 0.9329, 0.9169, 0.09488, 0.9095, 0.1023, 0.8348, 0.1025, 0.8273, 0.09516, 0.9771, 0.8372, 0.9688, 0.8372, 0.9685, 0.7626, 0.9769, 0.7626, 0.7905, 0.3819, 0.783, 0.3746, 0.8726, 0.3743, 0.8651, 0.3817, 0.9041, 0.08974, 0.8958, 0.08977, 0.8955, 0.0002029, 0.9038, 0.0001774, 0.8273, 0.09516, 0.8348, 0.1025, 0.8356, 0.3669, 0.8282, 0.3743, 0.9909, 0.8446, 0.9825, 0.8446, 0.9817, 0.5801, 0.99, 0.5801, 0.8651, 0.3817, 0.8726, 0.3743, 0.8734, 0.6535, 0.8659, 0.6461, 0.9888, 0.2803, 0.9804, 0.2803, 0.9796, 0.001134, 0.9879, 0.001109, 0.8282, 0.3743, 0.8356, 0.3669, 0.9103, 0.3667, 0.9178, 0.374, 0.9688, 0.8372, 0.9771, 0.8373, 0.9769, 0.9119, 0.9686, 0.9119, 0.8659, 0.6461, 0.8734, 0.6535, 0.7839, 0.6537, 0.7913, 0.6464, 0.8697, 0.0002029, 0.878, 0.0001774, 0.8783, 0.08974, 0.87, 0.08977, 0.609, 0.9125, 0.606, 0.9096, 0.6052, 0.651, 0.6082, 0.6481, 0.08513, 0.654, 0.08846, 0.654, 0.08925, 0.9126, 0.08592, 0.9126, 0.2968, 0.9098, 0.2938, 0.9128, 0.293, 0.6483, 0.296, 0.6512, 0.6082, 0.6481, 0.6052, 0.651, 0.5365, 0.6512, 0.5335, 0.6483, 0.005685, 0.9707, 0.002353, 0.9707, 0.002563, 0.902, 0.005895, 0.902, 0.296, 0.6512, 0.293, 0.6483, 0.3676, 0.6481, 0.3647, 0.651, 0.5335, 0.6483, 0.5365, 0.6512, 0.5373, 0.9098, 0.5343, 0.9128, 0.289, 0.9067, 0.2856, 0.9067, 0.2848, 0.6481, 0.2882, 0.6481, 0.3647, 0.651, 0.3676, 0.6481, 0.3685, 0.9125, 0.3655, 0.9096, 0.5343, 0.9128, 0.5373, 0.9098, 0.606, 0.9096, 0.609, 0.9125, 0.6098, 0.9067, 0.6131, 0.9067, 0.6129, 0.9754, 0.6095, 0.9753, 0.3655, 0.9096, 0.3685, 0.9125, 0.2938, 0.9128, 0.2968, 0.9098, 0.4371, 0.654, 0.4379, 0.9126, 0.3692, 0.9128, 0.3685, 0.6542, 0.4648, 0.9128, 0.4641, 0.6542, 0.5327, 0.654, 0.5335, 0.9126, 0.5335, 0.6535, 0.5305, 0.6505, 0.5297, 0.3773, 0.5327, 0.3743, 0.1863, 0.6476, 0.1896, 0.6476, 0.1905, 0.9209, 0.1871, 0.9209, 0.1621, 0.3777, 0.1651, 0.3748, 0.1642, 0.654, 0.1612, 0.651, 0.5327, 0.3743, 0.5297, 0.3773, 0.3715, 0.3777, 0.3685, 0.3748, 0.2928, 0.9646, 0.2894, 0.9646, 0.289, 0.8063, 0.2923, 0.8063, 0.1612, 0.651, 0.1642, 0.654, 0.0, 0.6535, 0.002994, 0.6505, 0.3685, 0.3748, 0.3715, 0.3777, 0.3723, 0.651, 0.3693, 0.654, 0.1905, 0.6476, 0.1871, 0.6476, 0.1863, 0.3743, 0.1896, 0.3743, 0.002994, 0.6505, 0.0, 0.6535, 0.0008563, 0.3743, 0.003833, 0.3773, 0.3693, 0.654, 0.3723, 0.651, 0.5305, 0.6505, 0.5335, 0.6535, 0.6133, 0.8063, 0.6167, 0.8063, 0.6171, 0.9646, 0.6138, 0.9646, 0.003833, 0.3773, 0.0008563, 0.3743, 0.1651, 0.3748, 0.1621, 0.3777, 0.3676, 0.3743, 0.3685, 0.6476, 0.2102, 0.6481, 0.2094, 0.3748, 0.6926, 0.3748, 0.6917, 0.6481, 0.5335, 0.6476, 0.5344, 0.3743, 0.8273, 0.374, 0.8198, 0.3667, 0.819, 0.1023, 0.8265, 0.09488, 0.9888, 0.2803, 0.9971, 0.2803, 0.9979, 0.5448, 0.9896, 0.5448, 0.7755, 0.3819, 0.783, 0.3746, 0.7822, 0.6537, 0.7747, 0.6464, 0.8525, 0.6538, 0.8608, 0.6537, 0.8617, 0.9329, 0.8533, 0.9329, 0.8265, 0.09488, 0.819, 0.1023, 0.7444, 0.1025, 0.7369, 0.09516, 0.9683, 0.8372, 0.96, 0.8372, 0.9602, 0.7626, 0.9685, 0.7626, 0.7747, 0.6464, 0.7822, 0.6537, 0.6926, 0.6535, 0.7001, 0.6461, 0.9686, 0.9268, 0.9602, 0.9268, 0.96, 0.8373, 0.9683, 0.8372, 0.7369, 0.09516, 0.7444, 0.1025, 0.7452, 0.3669, 0.7378, 0.3743, 0.9979, 0.2656, 0.9896, 0.2656, 0.9888, 0.001134, 0.9971, 0.001109, 0.7001, 0.6461, 0.6926, 0.6535, 0.6934, 0.3743, 0.7009, 0.3817, 0.08499, 0.9331, 0.07666, 0.9332, 0.07581, 0.654, 0.08414, 0.654, 0.7378, 0.3743, 0.7452, 0.3669, 0.8198, 0.3667, 0.8273, 0.374, 0.1907, 0.9059, 0.1991, 0.9059, 0.1993, 0.9805, 0.191, 0.9805, 0.7009, 0.3817, 0.6934, 0.3743, 0.783, 0.3746, 0.7755, 0.3819, 0.9514, 0.7477, 0.9597, 0.7476, 0.96, 0.8372, 0.9516, 0.8372, 0.2848, 0.9125, 0.2818, 0.9096, 0.281, 0.651, 0.284, 0.6481, 0.609, 0.6481, 0.6123, 0.6481, 0.6131, 0.9067, 0.6098, 0.9067, 0.6209, 0.9098, 0.6179, 0.9128, 0.6171, 0.6483, 0.6201, 0.6512, 0.284, 0.6481, 0.281, 0.651, 0.2124, 0.6512, 0.2094, 0.6483, 0.4547, 0.9735, 0.4513, 0.9735, 0.4515, 0.9048, 0.4549, 0.9048, 0.6201, 0.6512, 0.6171, 0.6483, 0.6918, 0.6481, 0.6888, 0.651, 0.2094, 0.6483, 0.2124, 0.6512, 0.2132, 0.9098, 0.2102, 0.9128, 0.4512, 0.9126, 0.4479, 0.9126, 0.4471, 0.654, 0.4504, 0.654, 0.6888, 0.651, 0.6918, 0.6481, 0.6926, 0.9125, 0.6896, 0.9096, 0.2102, 0.9128, 0.2132, 0.9098, 0.2818, 0.9096, 0.2848, 0.9125, 0.9127, 0.0001876, 0.916, 0.0001774, 0.9163, 0.06884, 0.9129, 0.06885, 0.6896, 0.9096, 0.6926, 0.9125, 0.6179, 0.9128, 0.6209, 0.9098, 0.7613, 0.6537, 0.762, 0.9123, 0.6934, 0.9125, 0.6926, 0.654, 0.8525, 0.654, 0.8517, 0.9125, 0.783, 0.9123, 0.7838, 0.6537, 0.1648, 0.8184, 0.1619, 0.8214, 0.1016, 0.8216, 0.09867, 0.8186, 0.1652, 0.9118, 0.1686, 0.9118, 0.1684, 0.972, 0.1651, 0.972, 0.8667, 0.08659, 0.8697, 0.08957, 0.8036, 0.08977, 0.8065, 0.08677, 0.09867, 0.8186, 0.1016, 0.8216, 0.1019, 0.9052, 0.09894, 0.9081, 0.4546, 0.8212, 0.4513, 0.8212, 0.4515, 0.7376, 0.4549, 0.7376, 0.8065, 0.08677, 0.8036, 0.08977, 0.8033, 0.0002029, 0.8063, 0.003179, 0.09894, 0.9081, 0.1019, 0.9052, 0.1621, 0.905, 0.1651, 0.9079, 0.2888, 0.9669, 0.2854, 0.9669, 0.2856, 0.9067, 0.289, 0.9067, 0.8063, 0.003179, 0.8033, 0.0002029, 0.8694, 4.449e-08, 0.8665, 0.002995, 0.1651, 0.9079, 0.1621, 0.905, 0.1619, 0.8214, 0.1648, 0.8184, 0.002563, 0.8184, 0.005895, 0.8184, 0.005639, 0.902, 0.002307, 0.902, 0.8665, 0.002995, 0.8694, 4.449e-08, 0.8697, 0.08957, 0.8667, 0.08659, 0.8734, 0.9062, 0.9337, 0.9061, 0.9339, 0.9897, 0.8737, 0.9898, 0.9815, 0.6639, 0.9212, 0.6637, 0.9215, 0.5801, 0.9817, 0.5803, 0.06612, 0.654, 0.06319, 0.657, 0.002948, 0.6572, 0.0, 0.6542, 0.2007, 0.9118, 0.2041, 0.9118, 0.2039, 0.972, 0.2006, 0.972, 0.1621, 0.8152, 0.1651, 0.8182, 0.09894, 0.8184, 0.1019, 0.8154, 0.0, 0.6542, 0.002948, 0.6572, 0.003433, 0.8154, 0.0005036, 0.8184, 0.6171, 0.8063, 0.6138, 0.8063, 0.6133, 0.6481, 0.6167, 0.6481, 0.1019, 0.8154, 0.09894, 0.8184, 0.09844, 0.6542, 0.1014, 0.6572, 0.0005036, 0.8184, 0.003433, 0.8154, 0.06367, 0.8152, 0.06662, 0.8182, 0.1338, 0.9684, 0.1305, 0.9684, 0.1303, 0.9082, 0.1336, 0.9081, 0.1014, 0.6572, 0.09844, 0.6542, 0.1646, 0.654, 0.1616, 0.657, 0.06662, 0.8182, 0.06367, 0.8152, 0.06319, 0.657, 0.06612, 0.654, 0.289, 0.6481, 0.2923, 0.6481, 0.2928, 0.8063, 0.2894, 0.8063, 0.1616, 0.657, 0.1646, 0.654, 0.1651, 0.8182, 0.1621, 0.8152, 0.8739, 0.7476, 0.9342, 0.7478, 0.9337, 0.9061, 0.8734, 0.9059, 0.06613, 0.9768, 0.005895, 0.9766, 0.006381, 0.8184, 0.06662, 0.8186, 0.9873, 0.3743, 0.9844, 0.3773, 0.9242, 0.3775, 0.9212, 0.3745, 0.134, 0.9081, 0.1373, 0.9082, 0.1371, 0.9684, 0.1338, 0.9684, 0.8001, 0.08677, 0.803, 0.08977, 0.7369, 0.08957, 0.7399, 0.08659, 0.9212, 0.3745, 0.9242, 0.3775, 0.9244, 0.4611, 0.9215, 0.4641, 0.4549, 0.7376, 0.4515, 0.7376, 0.4513, 0.654, 0.4546, 0.654, 0.7399, 0.08659, 0.7369, 0.08957, 0.7372, 0.0, 0.7401, 0.002995, 0.9215, 0.4641, 0.9244, 0.4611, 0.9847, 0.4609, 0.9876, 0.4639, 0.142, 0.9684, 0.1386, 0.9684, 0.1385, 0.9082, 0.1418, 0.9081, 0.7401, 0.002995, 0.7372, 0.0, 0.8033, 0.000203, 0.8004, 0.003179, 0.9876, 0.4639, 0.9847, 0.4609, 0.9844, 0.3773, 0.9873, 0.3743, 0.4513, 0.8212, 0.4546, 0.8212, 0.4549, 0.9048, 0.4515, 0.9048, 0.8004, 0.003179, 0.8033, 0.000203, 0.803, 0.08977, 0.8001, 0.08677, 0.9212, 0.6641, 0.9815, 0.6639, 0.9817, 0.7475, 0.9215, 0.7476, 0.9815, 0.5479, 0.9212, 0.5477, 0.9215, 0.4641, 0.9817, 0.4643, 0.8952, 0.08977, 0.8955, 0.0002029, 0.8872, 0.0001774, 0.8869, 0.08974, 0.1829, 0.9059, 0.1834, 0.7417, 0.175, 0.7417, 0.1745, 0.9059, 0.9514, 0.9268, 0.9511, 0.8372, 0.9428, 0.8373, 0.943, 0.9268, 0.0, 0.001127, 0.001145, 0.3743, 0.008468, 0.3668, 0.008193, 0.2773, 0.00817, 0.2698, 0.007667, 0.1056, 0.007644, 0.09813, 0.007369, 0.008568, 0.3696, 0.0, 0.3685, 0.3732, 0.3758, 0.3657, 0.3761, 0.2762, 0.3761, 0.2687, 0.3766, 0.1045, 0.3766, 0.09705, 0.3769, 0.007486])
me_window_001.materials.append(None)
me_window_001.materials.append(None)
me_window_001.use_remesh_preserve_volume = False
me_window_001.use_remesh_preserve_attributes = False
me_window_001.use_mirror_vertex_groups = False
me_window_001.update()

# ---- objects
ob_bpassembly_window_frame_triple = bpy.data.objects.new('BPASSEMBLY.Window Frame Triple', me_base_point)
ob_obj_z = bpy.data.objects.new('OBJ_Z', None)
ob_obj_y = bpy.data.objects.new('OBJ_Y', None)
ob_obj_x = bpy.data.objects.new('OBJ_X', None)
ob_mesh_window_frame_triple_bool_obj = bpy.data.objects.new('MESH.Window Frame Triple.Bool Obj', me_bool_obj_001)
ob_mesh_window_frame_triple_triple_window_with_top_pane = bpy.data.objects.new('MESH.Window Frame Triple.Triple Window with Top Pane', me_window_001)
ob_obj_prompts = bpy.data.objects.new('OBJ_PROMPTS', None)

# ---- transforms, parenting, visibility, modifiers, constraints
ob_bpassembly_window_frame_triple.location = (0.0, 0.0, 0.0)
ob_bpassembly_window_frame_triple.lock_location = (False, True, False)
ob_bpassembly_window_frame_triple.lock_rotation = (True, True, True)
ob_bpassembly_window_frame_triple.lineart.crease_threshold = 0.0
ob_obj_z.parent = ob_bpassembly_window_frame_triple
ob_obj_z.location = (0.0, 0.0, 1.27)
ob_obj_z.lock_location = (True, True, False)
ob_obj_z.empty_display_size = 0.0508
ob_obj_z.empty_image_offset = (0.0, 0.0)
ob_obj_z.lineart.crease_threshold = 0.0
ob_obj_y.parent = ob_bpassembly_window_frame_triple
ob_obj_y.location = (0.0, 0.2032, 0.0)
ob_obj_y.lock_location = (True, False, True)
ob_obj_y.empty_display_size = 0.0508
ob_obj_y.empty_image_offset = (0.0, 0.0)
ob_obj_y.lineart.crease_threshold = 0.0
ob_obj_x.parent = ob_bpassembly_window_frame_triple
ob_obj_x.location = (1.422, 0.0, 0.0)
ob_obj_x.lock_location = (False, True, True)
ob_obj_x.empty_display_size = 0.0508
ob_obj_x.empty_image_offset = (0.0, 0.0)
ob_obj_x.lineart.crease_threshold = 0.0
ob_mesh_window_frame_triple_bool_obj.parent = ob_bpassembly_window_frame_triple
ob_mesh_window_frame_triple_bool_obj.location = (0.0, 0.0, 0.0)
ob_mesh_window_frame_triple_bool_obj.lock_location = (True, True, True)
ob_mesh_window_frame_triple_bool_obj.hide_viewport = True
ob_mesh_window_frame_triple_bool_obj.hide_render = True
ob_mesh_window_frame_triple_bool_obj.lineart.crease_threshold = 0.0
_vg = ob_mesh_window_frame_triple_bool_obj.vertex_groups.new(name='X Dimension')
_vg = ob_mesh_window_frame_triple_bool_obj.vertex_groups.new(name='Y Dimension')
_vg = ob_mesh_window_frame_triple_bool_obj.vertex_groups.new(name='Z Dimension')
_m = ob_mesh_window_frame_triple_bool_obj.modifiers.new('Hook-VPDIMX.Window Frame Triple', 'HOOK')
_m.center = (1.422, 0.0, 0.0)
_m.matrix_inverse = ((1.0, 0.0, 0.0, -1.422), (0.0, 1.0, 0.0, 0.0), (0.0, 0.0, 1.0, 0.0), (0.0, 0.0, 0.0, 1.0))
_m.object = ob_obj_x
_m = ob_mesh_window_frame_triple_bool_obj.modifiers.new('Hook-VPDIMY.Window Frame Triple', 'HOOK')
_m.center = (0.0, 0.127, 0.0)
_m.matrix_inverse = ((1.0, 0.0, 0.0, 0.0), (0.0, 1.0, 0.0, -0.127), (0.0, 0.0, 1.0, 0.0), (0.0, 0.0, 0.0, 1.0))
_m.object = ob_obj_y
_m = ob_mesh_window_frame_triple_bool_obj.modifiers.new('Hook-VPDIMZ.Window Frame Triple', 'HOOK')
_m.center = (0.0, 0.0, 1.27)
_m.matrix_inverse = ((1.0, 0.0, 0.0, 0.0), (0.0, 1.0, 0.0, 0.0), (0.0, 0.0, 1.0, -1.27), (0.0, 0.0, 0.0, 1.0))
_m.object = ob_obj_z
_m = ob_mesh_window_frame_triple_bool_obj.modifiers.new('Array', 'ARRAY')
_m.count = 1
_m.use_constant_offset = True
_m.constant_offset_displace = (1.422, 0.0, 0.0)
_m.use_relative_offset = False
ob_mesh_window_frame_triple_triple_window_with_top_pane.parent = ob_bpassembly_window_frame_triple
ob_mesh_window_frame_triple_triple_window_with_top_pane.location = (0.0, -0.0254, 0.0)
ob_mesh_window_frame_triple_triple_window_with_top_pane.lock_location = (True, True, True)
ob_mesh_window_frame_triple_triple_window_with_top_pane.lock_rotation = (True, True, True)
ob_mesh_window_frame_triple_triple_window_with_top_pane.lock_scale = (True, True, True)
ob_mesh_window_frame_triple_triple_window_with_top_pane.show_transparent = True
ob_mesh_window_frame_triple_triple_window_with_top_pane.lineart.crease_threshold = 0.0
_vg = ob_mesh_window_frame_triple_triple_window_with_top_pane.vertex_groups.new(name='X Dimension')
_vg = ob_mesh_window_frame_triple_triple_window_with_top_pane.vertex_groups.new(name='Y Dimension')
_vg = ob_mesh_window_frame_triple_triple_window_with_top_pane.vertex_groups.new(name='Z Dimension')
_m = ob_mesh_window_frame_triple_triple_window_with_top_pane.modifiers.new('Hook-VPDIMX.Triple Window w Top Pane', 'HOOK')
_m.center = (1.321, 0.0254, 0.0)
_m.matrix_inverse = ((1.0, 0.0, 0.0, -1.321), (0.0, 1.0, 0.0, -0.0254), (0.0, 0.0, 1.0, 0.0), (0.0, 0.0, 0.0, 1.0))
_m.object = ob_obj_x
_m = ob_mesh_window_frame_triple_triple_window_with_top_pane.modifiers.new('Hook-VPDIMZ.Triple Window w Top Pane', 'HOOK')
_m.center = (0.0, 0.0254, 1.27)
_m.matrix_inverse = ((1.0, 0.0, 0.0, 0.0), (0.0, 1.0, 0.0, -0.0254), (0.0, 0.0, 1.0, -1.27), (0.0, 0.0, 0.0, 1.0))
_m.object = ob_obj_z
_m = ob_mesh_window_frame_triple_triple_window_with_top_pane.modifiers.new('Array', 'ARRAY')
_m.count = 1
_m.use_constant_offset = True
_m.constant_offset_displace = (1.422, 0.0, 0.0)
_m.use_relative_offset = False
ob_obj_prompts.parent = ob_bpassembly_window_frame_triple
ob_obj_prompts.location = (0.0, 0.0, 0.0)
ob_obj_prompts.lineart.crease_threshold = 0.0

# ---- collection membership
col_collection_1.objects.link(ob_bpassembly_window_frame_triple)
col_collection_1.objects.link(ob_obj_z)
col_collection_1.objects.link(ob_obj_y)
col_collection_1.objects.link(ob_obj_x)
col_collection_1.objects.link(ob_mesh_window_frame_triple_bool_obj)
col_collection_1.objects.link(ob_mesh_window_frame_triple_triple_window_with_top_pane)
col_collection_1.objects.link(ob_obj_prompts)

# ---- scene / render settings (as saved in the file)
scene.frame_start = 1; scene.frame_end = 250; scene.frame_set(1)
scene.render.engine = 'CYCLES'
scene.render.resolution_percentage = 50
scene.render.dither_intensity = 0.0
scene.cycles.use_denoising = False
scene.cycles.samples = 10
scene.cycles.sampling_pattern = 'TABULATED_SOBOL'
scene.cycles.light_sampling_threshold = 0.0
scene.cycles.use_adaptive_sampling = False
scene.cycles.use_light_tree = False
scene.cycles.caustics_reflective = False
scene.cycles.caustics_refractive = False
scene.cycles.blur_glossy = 0.0
scene.cycles.pixel_filter_type = 'GAUSSIAN'
scene.cycles.sample_clamp_indirect = 0.0
scene.view_settings.view_transform = 'Standard'
bpy.context.view_layer.update()

# ---- added for rendering (the .blend has no active camera and no usable light): camera, sun + grey world if the file has none
cam_auto = bpy.data.cameras.new('AutoCamera')
cam_auto.lens = 50.0
cam_auto.sensor_width = 36.0
cam_auto.clip_end = 1000.0
ob_auto_camera = bpy.data.objects.new('AutoCamera', cam_auto)
scene.collection.objects.link(ob_auto_camera)
ob_auto_camera.location = (2.4811, -2.07308, 2.05092)
ob_auto_camera.rotation_euler = (1.09748, -7.21219e-08, 0.694738)
scene.camera = ob_auto_camera
light_auto_sun = bpy.data.lights.new('AutoSun', 'SUN')
light_auto_sun.energy = 3.0
light_auto_sun.angle = 0.0523599
ob_auto_sun = bpy.data.objects.new('AutoSun', light_auto_sun)
scene.collection.objects.link(ob_auto_sun)
ob_auto_sun.rotation_euler = (0.872665, 0.174533, 0.523599)
if scene.world is None:
    world_auto = bpy.data.worlds.new('AutoWorld')
    world_auto.color = (0.3, 0.3, 0.3)
    scene.world = world_auto
bpy.context.view_layer.update()
